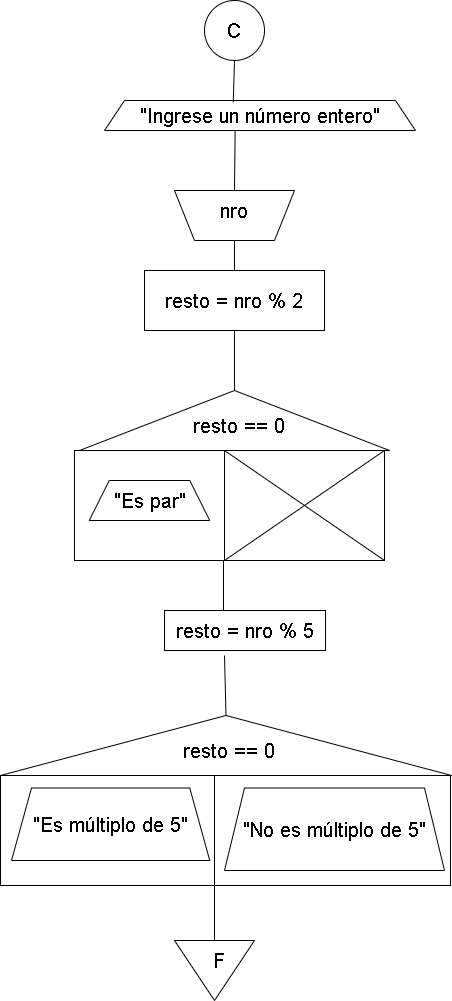

The diagram above was exported from draw.io. Its source (the exported page's mxGraphModel, read from the mxfile embedded in the PNG):
<mxGraphModel dx="1060" dy="491" grid="0" gridSize="10" guides="1" tooltips="1" connect="1" arrows="1" fold="1" page="1" pageScale="1" pageWidth="827" pageHeight="1169" math="0" shadow="0">
  <root>
    <mxCell id="0" />
    <mxCell id="1" parent="0" />
    <mxCell id="IZyfCQgY-TUtGTrwyXHz-1" value="&lt;font style=&quot;font-size: 20px&quot;&gt;C&lt;/font&gt;" style="ellipse;whiteSpace=wrap;html=1;aspect=fixed;" vertex="1" parent="1">
      <mxGeometry x="340" y="10" width="60" height="60" as="geometry" />
    </mxCell>
    <mxCell id="IZyfCQgY-TUtGTrwyXHz-2" value="&lt;font style=&quot;font-size: 20px&quot;&gt;&quot;Ingrese un número entero&quot;&lt;/font&gt;" style="shape=trapezoid;perimeter=trapezoidPerimeter;whiteSpace=wrap;html=1;fixedSize=1;" vertex="1" parent="1">
      <mxGeometry x="240" y="110" width="311" height="30" as="geometry" />
    </mxCell>
    <mxCell id="IZyfCQgY-TUtGTrwyXHz-3" value="" style="endArrow=none;html=1;entryX=0.5;entryY=1;entryDx=0;entryDy=0;exitX=0.414;exitY=0.06;exitDx=0;exitDy=0;exitPerimeter=0;" edge="1" parent="1" source="IZyfCQgY-TUtGTrwyXHz-2" target="IZyfCQgY-TUtGTrwyXHz-1">
      <mxGeometry width="50" height="50" relative="1" as="geometry">
        <mxPoint x="600" y="290" as="sourcePoint" />
        <mxPoint x="650" y="240" as="targetPoint" />
      </mxGeometry>
    </mxCell>
    <mxCell id="IZyfCQgY-TUtGTrwyXHz-4" value="" style="shape=trapezoid;perimeter=trapezoidPerimeter;whiteSpace=wrap;html=1;fixedSize=1;rotation=-180;" vertex="1" parent="1">
      <mxGeometry x="310" y="200" width="120" height="50" as="geometry" />
    </mxCell>
    <mxCell id="IZyfCQgY-TUtGTrwyXHz-5" value="&lt;font style=&quot;font-size: 20px&quot;&gt;nro&lt;/font&gt;" style="text;html=1;strokeColor=none;fillColor=none;align=center;verticalAlign=middle;whiteSpace=wrap;rounded=0;" vertex="1" parent="1">
      <mxGeometry x="350" y="210" width="40" height="20" as="geometry" />
    </mxCell>
    <mxCell id="IZyfCQgY-TUtGTrwyXHz-7" value="" style="endArrow=none;html=1;entryX=0.5;entryY=1;entryDx=0;entryDy=0;exitX=0.5;exitY=1;exitDx=0;exitDy=0;" edge="1" parent="1" source="IZyfCQgY-TUtGTrwyXHz-4">
      <mxGeometry width="50" height="50" relative="1" as="geometry">
        <mxPoint x="369.3739999999999" y="181.79999999999995" as="sourcePoint" />
        <mxPoint x="370.62" y="140" as="targetPoint" />
      </mxGeometry>
    </mxCell>
    <mxCell id="IZyfCQgY-TUtGTrwyXHz-8" value="&lt;font style=&quot;font-size: 20px&quot;&gt;resto = nro % 2&lt;/font&gt;" style="rounded=0;whiteSpace=wrap;html=1;" vertex="1" parent="1">
      <mxGeometry x="280" y="280" width="180" height="60" as="geometry" />
    </mxCell>
    <mxCell id="IZyfCQgY-TUtGTrwyXHz-9" value="" style="endArrow=none;html=1;exitX=0.5;exitY=0;exitDx=0;exitDy=0;entryX=0.5;entryY=0;entryDx=0;entryDy=0;" edge="1" parent="1" source="IZyfCQgY-TUtGTrwyXHz-8" target="IZyfCQgY-TUtGTrwyXHz-4">
      <mxGeometry width="50" height="50" relative="1" as="geometry">
        <mxPoint x="610" y="280" as="sourcePoint" />
        <mxPoint x="660" y="230" as="targetPoint" />
      </mxGeometry>
    </mxCell>
    <mxCell id="IZyfCQgY-TUtGTrwyXHz-10" value="" style="triangle;whiteSpace=wrap;html=1;rotation=-90;" vertex="1" parent="1">
      <mxGeometry x="340" y="275" width="60" height="310" as="geometry" />
    </mxCell>
    <mxCell id="IZyfCQgY-TUtGTrwyXHz-11" value="&lt;font style=&quot;font-size: 20px&quot;&gt;resto == 0&lt;/font&gt;" style="text;html=1;strokeColor=none;fillColor=none;align=center;verticalAlign=middle;whiteSpace=wrap;rounded=0;" vertex="1" parent="1">
      <mxGeometry x="310" y="425" width="130" height="20" as="geometry" />
    </mxCell>
    <mxCell id="IZyfCQgY-TUtGTrwyXHz-12" value="" style="endArrow=none;html=1;exitX=1;exitY=0.5;exitDx=0;exitDy=0;entryX=0.5;entryY=1;entryDx=0;entryDy=0;" edge="1" parent="1" source="IZyfCQgY-TUtGTrwyXHz-10" target="IZyfCQgY-TUtGTrwyXHz-8">
      <mxGeometry width="50" height="50" relative="1" as="geometry">
        <mxPoint x="610" y="350" as="sourcePoint" />
        <mxPoint x="660" y="300" as="targetPoint" />
      </mxGeometry>
    </mxCell>
    <mxCell id="IZyfCQgY-TUtGTrwyXHz-13" value="" style="rounded=0;whiteSpace=wrap;html=1;" vertex="1" parent="1">
      <mxGeometry x="210" y="460" width="150" height="110" as="geometry" />
    </mxCell>
    <mxCell id="IZyfCQgY-TUtGTrwyXHz-14" value="" style="rounded=0;whiteSpace=wrap;html=1;" vertex="1" parent="1">
      <mxGeometry x="360" y="460" width="160" height="110" as="geometry" />
    </mxCell>
    <mxCell id="IZyfCQgY-TUtGTrwyXHz-15" value="&lt;font style=&quot;font-size: 20px&quot;&gt;&quot;Es par&quot;&lt;/font&gt;" style="shape=trapezoid;perimeter=trapezoidPerimeter;whiteSpace=wrap;html=1;fixedSize=1;" vertex="1" parent="1">
      <mxGeometry x="224.75" y="490" width="120.5" height="40" as="geometry" />
    </mxCell>
    <mxCell id="IZyfCQgY-TUtGTrwyXHz-16" value="" style="endArrow=none;html=1;exitX=0;exitY=1;exitDx=0;exitDy=0;entryX=1;entryY=0;entryDx=0;entryDy=0;" edge="1" parent="1" source="IZyfCQgY-TUtGTrwyXHz-14" target="IZyfCQgY-TUtGTrwyXHz-14">
      <mxGeometry width="50" height="50" relative="1" as="geometry">
        <mxPoint x="450" y="380" as="sourcePoint" />
        <mxPoint x="500" y="330" as="targetPoint" />
      </mxGeometry>
    </mxCell>
    <mxCell id="IZyfCQgY-TUtGTrwyXHz-17" value="" style="endArrow=none;html=1;entryX=1;entryY=1;entryDx=0;entryDy=0;" edge="1" parent="1" target="IZyfCQgY-TUtGTrwyXHz-14">
      <mxGeometry width="50" height="50" relative="1" as="geometry">
        <mxPoint x="360" y="460" as="sourcePoint" />
        <mxPoint x="530" y="470" as="targetPoint" />
      </mxGeometry>
    </mxCell>
    <mxCell id="IZyfCQgY-TUtGTrwyXHz-18" value="&lt;font style=&quot;font-size: 20px&quot;&gt;resto = nro % 5&lt;/font&gt;" style="rounded=0;whiteSpace=wrap;html=1;" vertex="1" parent="1">
      <mxGeometry x="300" y="620" width="161" height="40" as="geometry" />
    </mxCell>
    <mxCell id="IZyfCQgY-TUtGTrwyXHz-19" value="" style="endArrow=none;html=1;entryX=0.5;entryY=1;entryDx=0;entryDy=0;" edge="1" parent="1">
      <mxGeometry width="50" height="50" relative="1" as="geometry">
        <mxPoint x="359" y="620" as="sourcePoint" />
        <mxPoint x="359" y="570" as="targetPoint" />
      </mxGeometry>
    </mxCell>
    <mxCell id="IZyfCQgY-TUtGTrwyXHz-20" value="" style="triangle;whiteSpace=wrap;html=1;rotation=-90;" vertex="1" parent="1">
      <mxGeometry x="331.5" y="529.5" width="60" height="451" as="geometry" />
    </mxCell>
    <mxCell id="IZyfCQgY-TUtGTrwyXHz-21" value="&lt;font style=&quot;font-size: 20px&quot;&gt;resto == 0&lt;/font&gt;" style="text;html=1;strokeColor=none;fillColor=none;align=center;verticalAlign=middle;whiteSpace=wrap;rounded=0;" vertex="1" parent="1">
      <mxGeometry x="300" y="750" width="130" height="20" as="geometry" />
    </mxCell>
    <mxCell id="IZyfCQgY-TUtGTrwyXHz-22" value="" style="endArrow=none;html=1;exitX=1;exitY=0.5;exitDx=0;exitDy=0;entryX=0.5;entryY=1;entryDx=0;entryDy=0;" edge="1" parent="1" source="IZyfCQgY-TUtGTrwyXHz-20">
      <mxGeometry width="50" height="50" relative="1" as="geometry">
        <mxPoint x="600" y="675" as="sourcePoint" />
        <mxPoint x="360" y="665" as="targetPoint" />
      </mxGeometry>
    </mxCell>
    <mxCell id="IZyfCQgY-TUtGTrwyXHz-23" value="" style="rounded=0;whiteSpace=wrap;html=1;" vertex="1" parent="1">
      <mxGeometry x="136" y="785" width="214" height="110" as="geometry" />
    </mxCell>
    <mxCell id="IZyfCQgY-TUtGTrwyXHz-24" value="" style="rounded=0;whiteSpace=wrap;html=1;" vertex="1" parent="1">
      <mxGeometry x="350" y="785" width="236" height="110" as="geometry" />
    </mxCell>
    <mxCell id="IZyfCQgY-TUtGTrwyXHz-25" value="&lt;font style=&quot;font-size: 20px&quot;&gt;&quot;Es múltiplo de 5&quot;&lt;/font&gt;" style="shape=trapezoid;perimeter=trapezoidPerimeter;whiteSpace=wrap;html=1;fixedSize=1;" vertex="1" parent="1">
      <mxGeometry x="147" y="797.5" width="198.25" height="72.5" as="geometry" />
    </mxCell>
    <mxCell id="IZyfCQgY-TUtGTrwyXHz-28" value="&lt;font style=&quot;font-size: 20px&quot;&gt;&quot;No es múltiplo de 5&quot;&lt;/font&gt;" style="shape=trapezoid;perimeter=trapezoidPerimeter;whiteSpace=wrap;html=1;fixedSize=1;" vertex="1" parent="1">
      <mxGeometry x="360" y="797.5" width="220" height="82.5" as="geometry" />
    </mxCell>
    <mxCell id="IZyfCQgY-TUtGTrwyXHz-29" value="" style="triangle;whiteSpace=wrap;html=1;rotation=90;" vertex="1" parent="1">
      <mxGeometry x="320" y="940" width="60" height="80" as="geometry" />
    </mxCell>
    <mxCell id="IZyfCQgY-TUtGTrwyXHz-30" value="&lt;font style=&quot;font-size: 20px&quot;&gt;F&lt;/font&gt;" style="text;html=1;strokeColor=none;fillColor=none;align=center;verticalAlign=middle;whiteSpace=wrap;rounded=0;" vertex="1" parent="1">
      <mxGeometry x="335" y="960" width="40" height="20" as="geometry" />
    </mxCell>
    <mxCell id="IZyfCQgY-TUtGTrwyXHz-31" value="" style="endArrow=none;html=1;exitX=1;exitY=0.5;exitDx=0;exitDy=0;entryX=0.5;entryY=1;entryDx=0;entryDy=0;" edge="1" parent="1">
      <mxGeometry width="50" height="50" relative="1" as="geometry">
        <mxPoint x="350" y="950" as="sourcePoint" />
        <mxPoint x="350" y="890" as="targetPoint" />
      </mxGeometry>
    </mxCell>
  </root>
</mxGraphModel>